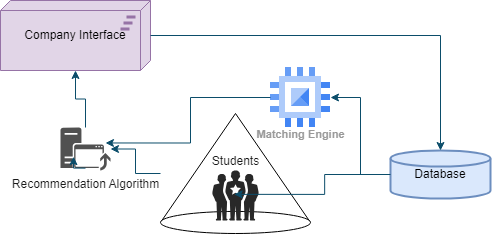

The diagram above was exported from draw.io. Its source (the exported page's mxGraphModel, read from the mxfile embedded in the PNG):
<mxGraphModel dx="875" dy="473" grid="1" gridSize="10" guides="1" tooltips="1" connect="1" arrows="1" fold="1" page="1" pageScale="1" pageWidth="827" pageHeight="1169" math="0" shadow="0">
  <root>
    <mxCell id="0" />
    <mxCell id="1" parent="0" />
    <mxCell id="IcuAq-FLE9oFiqcNL_La-2" value="Company Interface" style="html=1;outlineConnect=0;whiteSpace=wrap;fillColor=#e1d5e7;shape=mxgraph.archimate.tech;techType=plateau;strokeColor=#9673a6;" vertex="1" parent="1">
      <mxGeometry x="40" y="60" width="150" height="70" as="geometry" />
    </mxCell>
    <mxCell id="IcuAq-FLE9oFiqcNL_La-5" value="Matching Engine" style="sketch=0;html=1;verticalAlign=top;labelPosition=center;verticalLabelPosition=bottom;align=center;spacingTop=-6;fontSize=11;fontStyle=1;fontColor=#999999;shape=image;aspect=fixed;imageAspect=0;image=data:image/svg+xml,(base64 omitted: 880 chars);strokeColor=#BAC8D3;fillColor=#09555B;imageBackground=default;" vertex="1" parent="1">
      <mxGeometry x="310" y="127" width="60" height="60" as="geometry" />
    </mxCell>
    <mxCell id="IcuAq-FLE9oFiqcNL_La-22" style="edgeStyle=orthogonalEdgeStyle;rounded=0;orthogonalLoop=1;jettySize=auto;html=1;strokeColor=#0B4D6A;" edge="1" parent="1" source="IcuAq-FLE9oFiqcNL_La-8" target="IcuAq-FLE9oFiqcNL_La-2">
      <mxGeometry relative="1" as="geometry" />
    </mxCell>
    <mxCell id="IcuAq-FLE9oFiqcNL_La-8" value="Recommendation Algorithm" style="sketch=0;pointerEvents=1;shadow=0;dashed=0;html=1;strokeColor=none;labelPosition=center;verticalLabelPosition=bottom;verticalAlign=top;align=center;fillColor=#515151;shape=mxgraph.mscae.system_center.software_update_point;fontColor=#1A1A1A;" vertex="1" parent="1">
      <mxGeometry x="100" y="187" width="50" height="43" as="geometry" />
    </mxCell>
    <mxCell id="IcuAq-FLE9oFiqcNL_La-20" style="edgeStyle=orthogonalEdgeStyle;rounded=0;orthogonalLoop=1;jettySize=auto;html=1;entryX=1;entryY=0.5;entryDx=0;entryDy=0;strokeColor=#0B4D6A;" edge="1" parent="1" source="IcuAq-FLE9oFiqcNL_La-9" target="IcuAq-FLE9oFiqcNL_La-5">
      <mxGeometry relative="1" as="geometry" />
    </mxCell>
    <mxCell id="IcuAq-FLE9oFiqcNL_La-9" value="Database" style="strokeWidth=2;html=1;shape=mxgraph.flowchart.database;whiteSpace=wrap;strokeColor=#6c8ebf;fillColor=#dae8fc;" vertex="1" parent="1">
      <mxGeometry x="430" y="210" width="100" height="48" as="geometry" />
    </mxCell>
    <mxCell id="IcuAq-FLE9oFiqcNL_La-10" style="edgeStyle=orthogonalEdgeStyle;rounded=0;orthogonalLoop=1;jettySize=auto;html=1;exitX=0.5;exitY=0.945;exitDx=0;exitDy=0;exitPerimeter=0;entryX=0.26;entryY=0.678;entryDx=0;entryDy=0;entryPerimeter=0;strokeColor=#0B4D6A;" edge="1" parent="1" source="IcuAq-FLE9oFiqcNL_La-8" target="IcuAq-FLE9oFiqcNL_La-8">
      <mxGeometry relative="1" as="geometry" />
    </mxCell>
    <mxCell id="IcuAq-FLE9oFiqcNL_La-21" style="edgeStyle=orthogonalEdgeStyle;rounded=0;orthogonalLoop=1;jettySize=auto;html=1;strokeColor=#0B4D6A;" edge="1" parent="1" source="IcuAq-FLE9oFiqcNL_La-15" target="IcuAq-FLE9oFiqcNL_La-8">
      <mxGeometry relative="1" as="geometry" />
    </mxCell>
    <mxCell id="IcuAq-FLE9oFiqcNL_La-15" value="" style="verticalLabelPosition=bottom;verticalAlign=top;html=1;shape=mxgraph.basic.cone;" vertex="1" parent="1">
      <mxGeometry x="200" y="173" width="150" height="120" as="geometry" />
    </mxCell>
    <mxCell id="IcuAq-FLE9oFiqcNL_La-16" value="Students" style="verticalLabelPosition=top;sketch=0;html=1;fillColor=#282828;strokeColor=none;verticalAlign=bottom;pointerEvents=1;align=center;shape=mxgraph.cisco_safe.people_places_things_icons.icon1;fontColor=#1A1A1A;labelPosition=center;" vertex="1" parent="1">
      <mxGeometry x="251.75" y="230" width="46.5" height="50" as="geometry" />
    </mxCell>
    <mxCell id="IcuAq-FLE9oFiqcNL_La-18" style="edgeStyle=orthogonalEdgeStyle;rounded=0;orthogonalLoop=1;jettySize=auto;html=1;exitX=0;exitY=0.5;exitDx=0;exitDy=0;exitPerimeter=0;entryX=0.471;entryY=0.477;entryDx=0;entryDy=0;entryPerimeter=0;strokeColor=#0B4D6A;" edge="1" parent="1" source="IcuAq-FLE9oFiqcNL_La-9" target="IcuAq-FLE9oFiqcNL_La-16">
      <mxGeometry relative="1" as="geometry" />
    </mxCell>
    <mxCell id="IcuAq-FLE9oFiqcNL_La-19" style="edgeStyle=orthogonalEdgeStyle;rounded=0;orthogonalLoop=1;jettySize=auto;html=1;exitX=1;exitY=0.5;exitDx=0;exitDy=0;exitPerimeter=0;entryX=0.5;entryY=0;entryDx=0;entryDy=0;entryPerimeter=0;strokeColor=#0B4D6A;" edge="1" parent="1" source="IcuAq-FLE9oFiqcNL_La-2" target="IcuAq-FLE9oFiqcNL_La-9">
      <mxGeometry relative="1" as="geometry" />
    </mxCell>
    <mxCell id="IcuAq-FLE9oFiqcNL_La-23" style="edgeStyle=orthogonalEdgeStyle;rounded=0;orthogonalLoop=1;jettySize=auto;html=1;entryX=0.9;entryY=0.36;entryDx=0;entryDy=0;entryPerimeter=0;strokeColor=#0B4D6A;" edge="1" parent="1" source="IcuAq-FLE9oFiqcNL_La-5" target="IcuAq-FLE9oFiqcNL_La-8">
      <mxGeometry relative="1" as="geometry" />
    </mxCell>
  </root>
</mxGraphModel>